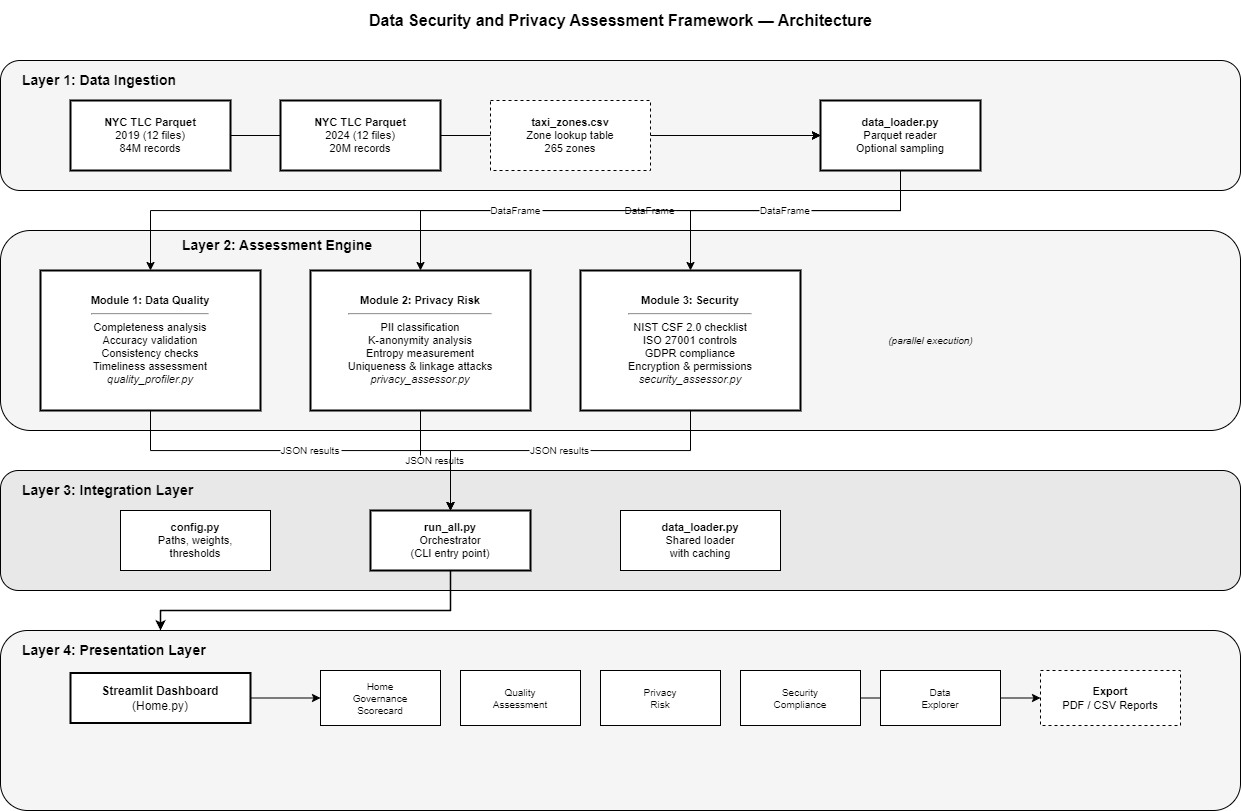

The diagram above was exported from draw.io. Its source (the exported page's mxGraphModel, read from the mxfile embedded in the PNG):
<mxGraphModel dx="1122" dy="773" grid="1" gridSize="10" guides="1" tooltips="1" connect="1" arrows="1" fold="1" page="1" pageScale="1" pageWidth="1400" pageHeight="1100" math="0" shadow="0">
  <root>
    <mxCell id="0" />
    <mxCell id="1" parent="0" />
    <mxCell id="layer2_bg" value="" style="rounded=1;whiteSpace=wrap;html=1;fillColor=#F5F5F5;strokeColor=#000000;strokeWidth=1;dashed=0;" parent="1" vertex="1">
      <mxGeometry x="80" y="250" width="1240" height="200" as="geometry" />
    </mxCell>
    <mxCell id="a5" value="DataFrame" style="edgeStyle=orthogonalEdgeStyle;rounded=0;orthogonalLoop=1;strokeColor=#000000;strokeWidth=1;fontSize=10;" parent="1" source="data_loader_l1" target="mod2" edge="1">
      <mxGeometry relative="1" as="geometry">
        <Array as="points">
          <mxPoint x="980" y="230" />
          <mxPoint x="500" y="230" />
        </Array>
      </mxGeometry>
    </mxCell>
    <mxCell id="title" value="Data Security and Privacy Assessment Framework — Architecture" style="text;html=1;align=center;verticalAlign=middle;resizable=0;points=[];autosize=1;strokeColor=none;fillColor=none;fontSize=16;fontStyle=1;fontColor=#000000;" parent="1" vertex="1">
      <mxGeometry x="250" y="20" width="900" height="40" as="geometry" />
    </mxCell>
    <mxCell id="layer1_bg" value="" style="rounded=1;whiteSpace=wrap;html=1;fillColor=#F5F5F5;strokeColor=#000000;strokeWidth=1;dashed=0;" parent="1" vertex="1">
      <mxGeometry x="80" y="80" width="1240" height="130" as="geometry" />
    </mxCell>
    <mxCell id="layer1_label" value="Layer 1: Data Ingestion" style="text;html=1;align=left;verticalAlign=top;resizable=0;points=[];autosize=1;strokeColor=none;fillColor=none;fontSize=14;fontStyle=1;fontColor=#000000;" parent="1" vertex="1">
      <mxGeometry x="100" y="85" width="200" height="30" as="geometry" />
    </mxCell>
    <mxCell id="parquet_2019" value="&lt;b&gt;NYC TLC Parquet&lt;/b&gt;&lt;br&gt;2019 (12 files)&lt;br&gt;84M records" style="rounded=0;whiteSpace=wrap;html=1;fillColor=#FFFFFF;strokeColor=#000000;strokeWidth=2;fontSize=11;fontColor=#000000;" parent="1" vertex="1">
      <mxGeometry x="150" y="120" width="160" height="70" as="geometry" />
    </mxCell>
    <mxCell id="data_loader_l1" value="&lt;b&gt;data_loader.py&lt;/b&gt;&lt;br&gt;Parquet reader&lt;br&gt;Optional sampling" style="rounded=0;whiteSpace=wrap;html=1;fillColor=#FFFFFF;strokeColor=#000000;strokeWidth=2;fontSize=11;fontColor=#000000;" parent="1" vertex="1">
      <mxGeometry x="900" y="120" width="160" height="70" as="geometry" />
    </mxCell>
    <mxCell id="a1" style="edgeStyle=orthogonalEdgeStyle;rounded=0;orthogonalLoop=1;strokeColor=#000000;strokeWidth=1;" parent="1" source="parquet_2019" target="data_loader_l1" edge="1">
      <mxGeometry relative="1" as="geometry" />
    </mxCell>
    <mxCell id="a2" style="edgeStyle=orthogonalEdgeStyle;rounded=0;orthogonalLoop=1;strokeColor=#000000;strokeWidth=1;" parent="1" source="parquet_2024" target="data_loader_l1" edge="1">
      <mxGeometry relative="1" as="geometry" />
    </mxCell>
    <mxCell id="a3" style="edgeStyle=orthogonalEdgeStyle;rounded=0;orthogonalLoop=1;strokeColor=#000000;strokeWidth=1;dashed=1;" parent="1" source="taxi_zones" target="data_loader_l1" edge="1">
      <mxGeometry relative="1" as="geometry" />
    </mxCell>
    <mxCell id="layer2_label" value="Layer 2: Assessment Engine" style="text;html=1;align=left;verticalAlign=top;resizable=0;points=[];autosize=1;strokeColor=none;fillColor=none;fontSize=14;fontStyle=1;fontColor=#000000;" parent="1" vertex="1">
      <mxGeometry x="260" y="250" width="220" height="30" as="geometry" />
    </mxCell>
    <mxCell id="mod1" value="&lt;b&gt;Module 1: Data Quality&lt;/b&gt;&lt;br&gt;&lt;hr&gt;Completeness analysis&lt;br&gt;Accuracy validation&lt;br&gt;Consistency checks&lt;br&gt;Timeliness assessment&lt;br&gt;&lt;i&gt;quality_profiler.py&lt;/i&gt;" style="rounded=0;whiteSpace=wrap;html=1;fillColor=#FFFFFF;strokeColor=#000000;strokeWidth=2;fontSize=11;fontColor=#000000;align=center;" parent="1" vertex="1">
      <mxGeometry x="120" y="290" width="220" height="140" as="geometry" />
    </mxCell>
    <mxCell id="mod2" value="&lt;b&gt;Module 2: Privacy Risk&lt;/b&gt;&lt;br&gt;&lt;hr&gt;PII classification&lt;br&gt;K-anonymity analysis&lt;br&gt;Entropy measurement&lt;br&gt;Uniqueness &amp;amp; linkage attacks&lt;br&gt;&lt;i&gt;privacy_assessor.py&lt;/i&gt;" style="rounded=0;whiteSpace=wrap;html=1;fillColor=#FFFFFF;strokeColor=#000000;strokeWidth=2;fontSize=11;fontColor=#000000;align=center;" parent="1" vertex="1">
      <mxGeometry x="390" y="290" width="220" height="140" as="geometry" />
    </mxCell>
    <mxCell id="mod3" value="&lt;b&gt;Module 3: Security&lt;/b&gt;&lt;br&gt;&lt;hr&gt;NIST CSF 2.0 checklist&lt;br&gt;ISO 27001 controls&lt;br&gt;GDPR compliance&lt;br&gt;Encryption &amp;amp; permissions&lt;br&gt;&lt;i&gt;security_assessor.py&lt;/i&gt;" style="rounded=0;whiteSpace=wrap;html=1;fillColor=#FFFFFF;strokeColor=#000000;strokeWidth=2;fontSize=11;fontColor=#000000;align=center;" parent="1" vertex="1">
      <mxGeometry x="660" y="290" width="220" height="140" as="geometry" />
    </mxCell>
    <mxCell id="parallel_note" value="(parallel execution)" style="text;html=1;align=center;verticalAlign=middle;resizable=0;points=[];autosize=1;strokeColor=none;fillColor=none;fontSize=10;fontStyle=2;fontColor=#000000;" parent="1" vertex="1">
      <mxGeometry x="950" y="345" width="120" height="30" as="geometry" />
    </mxCell>
    <mxCell id="a4" value="DataFrame" style="edgeStyle=orthogonalEdgeStyle;rounded=0;orthogonalLoop=1;strokeColor=#000000;strokeWidth=1;fontSize=10;" parent="1" source="data_loader_l1" target="mod1" edge="1">
      <mxGeometry relative="1" as="geometry">
        <Array as="points">
          <mxPoint x="980" y="230" />
          <mxPoint x="230" y="230" />
        </Array>
      </mxGeometry>
    </mxCell>
    <mxCell id="a6" value="DataFrame" style="edgeStyle=orthogonalEdgeStyle;rounded=0;orthogonalLoop=1;strokeColor=#000000;strokeWidth=1;fontSize=10;" parent="1" source="data_loader_l1" target="mod3" edge="1">
      <mxGeometry relative="1" as="geometry">
        <Array as="points">
          <mxPoint x="980" y="230" />
          <mxPoint x="770" y="230" />
        </Array>
      </mxGeometry>
    </mxCell>
    <mxCell id="layer3_bg" value="" style="rounded=1;whiteSpace=wrap;html=1;fillColor=#E8E8E8;strokeColor=#000000;strokeWidth=1;dashed=0;" parent="1" vertex="1">
      <mxGeometry x="80" y="490" width="1240" height="120" as="geometry" />
    </mxCell>
    <mxCell id="layer3_label" value="Layer 3: Integration Layer" style="text;html=1;align=left;verticalAlign=top;resizable=0;points=[];autosize=1;strokeColor=none;fillColor=none;fontSize=14;fontStyle=1;fontColor=#000000;" parent="1" vertex="1">
      <mxGeometry x="100" y="495" width="210" height="30" as="geometry" />
    </mxCell>
    <mxCell id="config" value="&lt;b&gt;config.py&lt;/b&gt;&lt;br&gt;Paths, weights,&lt;br&gt;thresholds" style="rounded=0;whiteSpace=wrap;html=1;fillColor=#FFFFFF;strokeColor=#000000;strokeWidth=1;fontSize=11;fontColor=#000000;" parent="1" vertex="1">
      <mxGeometry x="200" y="530" width="150" height="60" as="geometry" />
    </mxCell>
    <mxCell id="run_all" value="&lt;b&gt;run_all.py&lt;/b&gt;&lt;br&gt;Orchestrator&lt;br&gt;(CLI entry point)" style="rounded=0;whiteSpace=wrap;html=1;fillColor=#FFFFFF;strokeColor=#000000;strokeWidth=2;fontSize=11;fontColor=#000000;" parent="1" vertex="1">
      <mxGeometry x="450" y="530" width="160" height="60" as="geometry" />
    </mxCell>
    <mxCell id="data_loader_l3" value="&lt;b&gt;data_loader.py&lt;/b&gt;&lt;br&gt;Shared loader&lt;br&gt;with caching" style="rounded=0;whiteSpace=wrap;html=1;fillColor=#FFFFFF;strokeColor=#000000;strokeWidth=1;fontSize=11;fontColor=#000000;" parent="1" vertex="1">
      <mxGeometry x="700" y="530" width="160" height="60" as="geometry" />
    </mxCell>
    <mxCell id="a7" value="JSON results" style="edgeStyle=orthogonalEdgeStyle;rounded=0;orthogonalLoop=1;strokeColor=#000000;strokeWidth=1;fontSize=10;" parent="1" source="mod1" target="run_all" edge="1">
      <mxGeometry relative="1" as="geometry">
        <Array as="points">
          <mxPoint x="230" y="470" />
          <mxPoint x="530" y="470" />
        </Array>
      </mxGeometry>
    </mxCell>
    <mxCell id="a8" value="JSON results" style="edgeStyle=orthogonalEdgeStyle;rounded=0;orthogonalLoop=1;strokeColor=#000000;strokeWidth=1;fontSize=10;" parent="1" source="mod2" target="run_all" edge="1">
      <mxGeometry relative="1" as="geometry" />
    </mxCell>
    <mxCell id="a9" value="JSON results" style="edgeStyle=orthogonalEdgeStyle;rounded=0;orthogonalLoop=1;strokeColor=#000000;strokeWidth=1;fontSize=10;" parent="1" source="mod3" target="run_all" edge="1">
      <mxGeometry relative="1" as="geometry">
        <Array as="points">
          <mxPoint x="770" y="470" />
          <mxPoint x="530" y="470" />
        </Array>
      </mxGeometry>
    </mxCell>
    <mxCell id="layer4_bg" value="" style="rounded=1;whiteSpace=wrap;html=1;fillColor=#F5F5F5;strokeColor=#000000;strokeWidth=1;dashed=0;" parent="1" vertex="1">
      <mxGeometry x="80" y="650" width="1240" height="180" as="geometry" />
    </mxCell>
    <mxCell id="layer4_label" value="Layer 4: Presentation Layer" style="text;html=1;align=left;verticalAlign=top;resizable=0;points=[];autosize=1;strokeColor=none;fillColor=none;fontSize=14;fontStyle=1;fontColor=#000000;" parent="1" vertex="1">
      <mxGeometry x="100" y="655" width="230" height="30" as="geometry" />
    </mxCell>
    <mxCell id="dashboard" value="&lt;b&gt;Streamlit Dashboard&lt;/b&gt;&lt;br&gt;(Home.py)" style="rounded=0;whiteSpace=wrap;html=1;fillColor=#FFFFFF;strokeColor=#000000;strokeWidth=2;fontSize=12;fontColor=#000000;" parent="1" vertex="1">
      <mxGeometry x="150" y="692.5" width="180" height="50" as="geometry" />
    </mxCell>
    <mxCell id="page1" value="Home&lt;br&gt;Governance&lt;br&gt;Scorecard" style="rounded=0;whiteSpace=wrap;html=1;fillColor=#FFFFFF;strokeColor=#000000;strokeWidth=1;fontSize=10;fontColor=#000000;" parent="1" vertex="1">
      <mxGeometry x="400" y="690" width="120" height="55" as="geometry" />
    </mxCell>
    <mxCell id="page2" value="Quality&lt;br&gt;Assessment" style="rounded=0;whiteSpace=wrap;html=1;fillColor=#FFFFFF;strokeColor=#000000;strokeWidth=1;fontSize=10;fontColor=#000000;" parent="1" vertex="1">
      <mxGeometry x="540" y="690" width="120" height="55" as="geometry" />
    </mxCell>
    <mxCell id="page3" value="Privacy&lt;br&gt;Risk" style="rounded=0;whiteSpace=wrap;html=1;fillColor=#FFFFFF;strokeColor=#000000;strokeWidth=1;fontSize=10;fontColor=#000000;" parent="1" vertex="1">
      <mxGeometry x="680" y="690" width="120" height="55" as="geometry" />
    </mxCell>
    <mxCell id="page4" value="Security&lt;br&gt;Compliance" style="rounded=0;whiteSpace=wrap;html=1;fillColor=#FFFFFF;strokeColor=#000000;strokeWidth=1;fontSize=10;fontColor=#000000;" parent="1" vertex="1">
      <mxGeometry x="820" y="690" width="120" height="55" as="geometry" />
    </mxCell>
    <mxCell id="export" value="&lt;b&gt;Export&lt;/b&gt;&lt;br&gt;PDF / CSV Reports" style="rounded=0;whiteSpace=wrap;html=1;fillColor=#FFFFFF;strokeColor=#000000;strokeWidth=1;dashed=1;fontSize=11;fontColor=#000000;" parent="1" vertex="1">
      <mxGeometry x="1120" y="690" width="140" height="55" as="geometry" />
    </mxCell>
    <mxCell id="a10" style="edgeStyle=orthogonalEdgeStyle;rounded=0;orthogonalLoop=1;strokeColor=#000000;strokeWidth=1;" parent="1" source="dashboard" target="page1" edge="1">
      <mxGeometry relative="1" as="geometry" />
    </mxCell>
    <mxCell id="a14" style="edgeStyle=orthogonalEdgeStyle;rounded=0;orthogonalLoop=1;strokeColor=#000000;strokeWidth=1;" parent="1" source="page4" target="export" edge="1">
      <mxGeometry relative="1" as="geometry" />
    </mxCell>
    <mxCell id="a11" style="edgeStyle=orthogonalEdgeStyle;rounded=0;orthogonalLoop=1;strokeColor=#000000;strokeWidth=1.5;" parent="1" source="run_all" edge="1">
      <mxGeometry relative="1" as="geometry">
        <Array as="points">
          <mxPoint x="530" y="630" />
          <mxPoint x="240" y="630" />
        </Array>
        <mxPoint x="240" y="650" as="targetPoint" />
      </mxGeometry>
    </mxCell>
    <mxCell id="page5" value="Data&lt;br&gt;Explorer" style="rounded=0;whiteSpace=wrap;html=1;fillColor=#FFFFFF;strokeColor=#000000;strokeWidth=1;fontSize=10;fontColor=#000000;" parent="1" vertex="1">
      <mxGeometry x="960" y="690" width="120" height="55" as="geometry" />
    </mxCell>
    <mxCell id="parquet_2024" value="&lt;b&gt;NYC TLC Parquet&lt;/b&gt;&lt;br&gt;2024 (12 files)&lt;br&gt;20M records" style="rounded=0;whiteSpace=wrap;html=1;fillColor=#FFFFFF;strokeColor=#000000;strokeWidth=2;fontSize=11;fontColor=#000000;" parent="1" vertex="1">
      <mxGeometry x="360" y="120" width="160" height="70" as="geometry" />
    </mxCell>
    <mxCell id="taxi_zones" value="&lt;b&gt;taxi_zones.csv&lt;/b&gt;&lt;br&gt;Zone lookup table&lt;br&gt;265 zones" style="rounded=0;whiteSpace=wrap;html=1;fillColor=#FFFFFF;strokeColor=#000000;strokeWidth=1;dashed=1;fontSize=11;fontColor=#000000;" parent="1" vertex="1">
      <mxGeometry x="570" y="120" width="160" height="70" as="geometry" />
    </mxCell>
  </root>
</mxGraphModel>